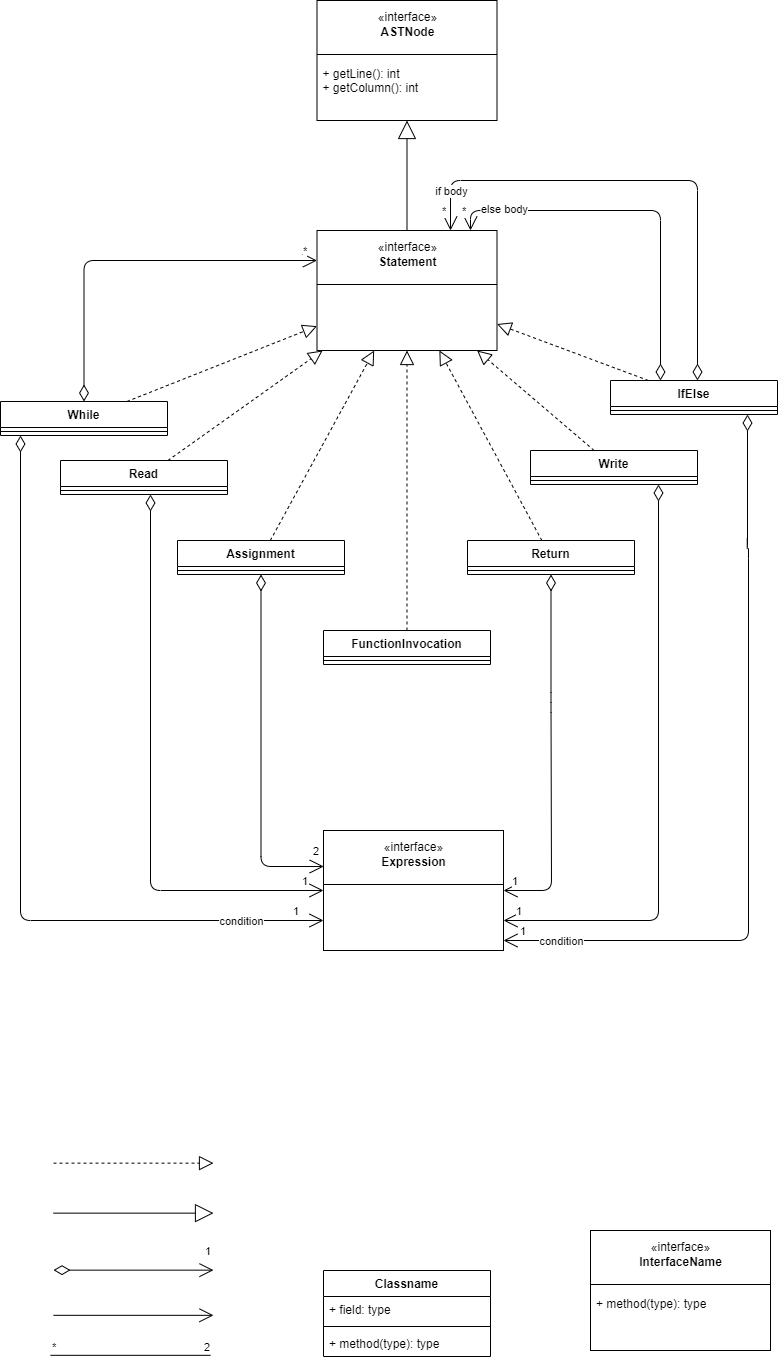

The diagram above was exported from draw.io. Its source (the exported page's mxGraphModel, read from the mxfile embedded in the PNG):
<mxGraphModel dx="1674" dy="738" grid="1" gridSize="10" guides="1" tooltips="1" connect="1" arrows="1" fold="1" page="1" pageScale="1" pageWidth="827" pageHeight="1169" math="0" shadow="0">
  <root>
    <mxCell id="0" />
    <mxCell id="1" parent="0" />
    <mxCell id="kLyqMJTa60GXJmwrMO6C-31" value="" style="endArrow=block;endSize=16;endFill=0;html=1;" parent="1" edge="1">
      <mxGeometry width="160" relative="1" as="geometry">
        <mxPoint x="83" y="1362.65" as="sourcePoint" />
        <mxPoint x="243" y="1362.65" as="targetPoint" />
      </mxGeometry>
    </mxCell>
    <mxCell id="kLyqMJTa60GXJmwrMO6C-33" value="" style="endArrow=open;endFill=1;endSize=12;html=1;" parent="1" edge="1">
      <mxGeometry width="160" relative="1" as="geometry">
        <mxPoint x="83" y="1464.8200000000002" as="sourcePoint" />
        <mxPoint x="243" y="1464.8200000000002" as="targetPoint" />
        <Array as="points">
          <mxPoint x="243" y="1464.8200000000002" />
        </Array>
      </mxGeometry>
    </mxCell>
    <mxCell id="kLyqMJTa60GXJmwrMO6C-36" value="" style="endArrow=none;html=1;edgeStyle=orthogonalEdgeStyle;" parent="1" edge="1">
      <mxGeometry relative="1" as="geometry">
        <mxPoint x="80" y="1504.8200000000002" as="sourcePoint" />
        <mxPoint x="240" y="1504.8200000000002" as="targetPoint" />
      </mxGeometry>
    </mxCell>
    <mxCell id="kLyqMJTa60GXJmwrMO6C-37" value="*" style="edgeLabel;resizable=0;html=1;align=left;verticalAlign=bottom;" parent="kLyqMJTa60GXJmwrMO6C-36" connectable="0" vertex="1">
      <mxGeometry x="-1" relative="1" as="geometry" />
    </mxCell>
    <mxCell id="kLyqMJTa60GXJmwrMO6C-38" value="2" style="edgeLabel;resizable=0;html=1;align=right;verticalAlign=bottom;" parent="kLyqMJTa60GXJmwrMO6C-36" connectable="0" vertex="1">
      <mxGeometry x="1" relative="1" as="geometry" />
    </mxCell>
    <mxCell id="rE65gYQgk_GprcZskPIs-7" value="" style="group" parent="1" vertex="1" connectable="0">
      <mxGeometry x="620" y="1380" width="180" height="120" as="geometry" />
    </mxCell>
    <mxCell id="rE65gYQgk_GprcZskPIs-8" value="+ method(type): type" style="text;strokeColor=none;fillColor=none;align=left;verticalAlign=top;spacingLeft=4;spacingRight=4;overflow=hidden;rotatable=0;points=[[0,0.5],[1,0.5]];portConstraint=eastwest;" parent="rE65gYQgk_GprcZskPIs-7" vertex="1">
      <mxGeometry y="60" width="180" height="50" as="geometry" />
    </mxCell>
    <mxCell id="rE65gYQgk_GprcZskPIs-9" value="«interface»&lt;br&gt;&lt;b&gt;InterfaceName&lt;br&gt;&lt;br&gt;&lt;br&gt;&lt;br&gt;&lt;br&gt;&lt;br&gt;&lt;/b&gt;" style="html=1;" parent="rE65gYQgk_GprcZskPIs-7" vertex="1">
      <mxGeometry width="180" height="120" as="geometry" />
    </mxCell>
    <mxCell id="rE65gYQgk_GprcZskPIs-10" value="" style="line;strokeWidth=1;fillColor=none;align=left;verticalAlign=middle;spacingTop=-1;spacingLeft=3;spacingRight=3;rotatable=0;labelPosition=right;points=[];portConstraint=eastwest;" parent="rE65gYQgk_GprcZskPIs-7" vertex="1">
      <mxGeometry y="50" width="180" height="8" as="geometry" />
    </mxCell>
    <mxCell id="rE65gYQgk_GprcZskPIs-11" value="+ method(type): type" style="text;strokeColor=none;fillColor=none;align=left;verticalAlign=top;spacingLeft=4;spacingRight=4;overflow=hidden;rotatable=0;points=[[0,0.5],[1,0.5]];portConstraint=eastwest;" parent="rE65gYQgk_GprcZskPIs-7" vertex="1">
      <mxGeometry y="60" width="180" height="26" as="geometry" />
    </mxCell>
    <mxCell id="I8hlowipct-D2tbEc6_7-12" value="1" style="endArrow=open;html=1;endSize=12;startArrow=diamondThin;startSize=14;startFill=0;edgeStyle=orthogonalEdgeStyle;align=left;verticalAlign=bottom;" parent="1" edge="1">
      <mxGeometry x="0.875" y="10" relative="1" as="geometry">
        <mxPoint x="83" y="1419.65" as="sourcePoint" />
        <mxPoint x="243" y="1419.65" as="targetPoint" />
        <mxPoint as="offset" />
      </mxGeometry>
    </mxCell>
    <mxCell id="svodaLwBF_DBIOyZibOC-1" value="" style="endArrow=block;dashed=1;endFill=0;endSize=12;html=1;" parent="1" edge="1">
      <mxGeometry width="160" relative="1" as="geometry">
        <mxPoint x="83" y="1312.65" as="sourcePoint" />
        <mxPoint x="243" y="1312.65" as="targetPoint" />
      </mxGeometry>
    </mxCell>
    <mxCell id="fZAAxtCQ_G-fzwQZFL5p-5" value="" style="group" parent="1" vertex="1" connectable="0">
      <mxGeometry x="346.5" y="150" width="180" height="120" as="geometry" />
    </mxCell>
    <mxCell id="fZAAxtCQ_G-fzwQZFL5p-6" value="+ method(type): type" style="text;strokeColor=none;fillColor=none;align=left;verticalAlign=top;spacingLeft=4;spacingRight=4;overflow=hidden;rotatable=0;points=[[0,0.5],[1,0.5]];portConstraint=eastwest;" parent="fZAAxtCQ_G-fzwQZFL5p-5" vertex="1">
      <mxGeometry y="60" width="180" height="50" as="geometry" />
    </mxCell>
    <mxCell id="fZAAxtCQ_G-fzwQZFL5p-7" value="«interface»&lt;br&gt;&lt;b style=&quot;border-color: var(--border-color);&quot;&gt;ASTNode&lt;/b&gt;&lt;b&gt;&lt;br&gt;&lt;br&gt;&lt;br&gt;&lt;br&gt;&lt;br&gt;&lt;br&gt;&lt;/b&gt;" style="html=1;" parent="fZAAxtCQ_G-fzwQZFL5p-5" vertex="1">
      <mxGeometry width="180" height="120" as="geometry" />
    </mxCell>
    <mxCell id="fZAAxtCQ_G-fzwQZFL5p-8" value="" style="line;strokeWidth=1;fillColor=none;align=left;verticalAlign=middle;spacingTop=-1;spacingLeft=3;spacingRight=3;rotatable=0;labelPosition=right;points=[];portConstraint=eastwest;" parent="fZAAxtCQ_G-fzwQZFL5p-5" vertex="1">
      <mxGeometry y="50" width="180" height="8" as="geometry" />
    </mxCell>
    <mxCell id="fZAAxtCQ_G-fzwQZFL5p-9" value="+ getLine(): int&#10;+ getColumn(): int&#10;" style="text;strokeColor=none;fillColor=none;align=left;verticalAlign=top;spacingLeft=4;spacingRight=4;overflow=hidden;rotatable=0;points=[[0,0.5],[1,0.5]];portConstraint=eastwest;" parent="fZAAxtCQ_G-fzwQZFL5p-5" vertex="1">
      <mxGeometry y="60" width="180" height="50" as="geometry" />
    </mxCell>
    <mxCell id="qA0viYU55iOKOTGxJvR2-11" value="" style="group" parent="1" vertex="1" connectable="0">
      <mxGeometry x="346.5" y="380" width="180" height="120" as="geometry" />
    </mxCell>
    <mxCell id="qA0viYU55iOKOTGxJvR2-12" value="+ method(type): type" style="text;strokeColor=none;fillColor=none;align=left;verticalAlign=top;spacingLeft=4;spacingRight=4;overflow=hidden;rotatable=0;points=[[0,0.5],[1,0.5]];portConstraint=eastwest;" parent="qA0viYU55iOKOTGxJvR2-11" vertex="1">
      <mxGeometry y="60" width="180" height="50" as="geometry" />
    </mxCell>
    <mxCell id="qA0viYU55iOKOTGxJvR2-13" value="«interface»&lt;br&gt;&lt;b&gt;Statement&lt;br&gt;&lt;br&gt;&lt;br&gt;&lt;br&gt;&lt;br&gt;&lt;br&gt;&lt;/b&gt;" style="html=1;" parent="qA0viYU55iOKOTGxJvR2-11" vertex="1">
      <mxGeometry width="180" height="120" as="geometry" />
    </mxCell>
    <mxCell id="qA0viYU55iOKOTGxJvR2-14" value="" style="line;strokeWidth=1;fillColor=none;align=left;verticalAlign=middle;spacingTop=-1;spacingLeft=3;spacingRight=3;rotatable=0;labelPosition=right;points=[];portConstraint=eastwest;" parent="qA0viYU55iOKOTGxJvR2-11" vertex="1">
      <mxGeometry y="50" width="180" height="8" as="geometry" />
    </mxCell>
    <mxCell id="qA0viYU55iOKOTGxJvR2-16" value="Read" style="swimlane;fontStyle=1;align=center;verticalAlign=top;childLayout=stackLayout;horizontal=1;startSize=26;horizontalStack=0;resizeParent=1;resizeParentMax=0;resizeLast=0;collapsible=1;marginBottom=0;" parent="1" vertex="1">
      <mxGeometry x="90" y="610" width="167" height="34" as="geometry" />
    </mxCell>
    <mxCell id="qA0viYU55iOKOTGxJvR2-18" value="" style="line;strokeWidth=1;fillColor=none;align=left;verticalAlign=middle;spacingTop=-1;spacingLeft=3;spacingRight=3;rotatable=0;labelPosition=right;points=[];portConstraint=eastwest;" parent="qA0viYU55iOKOTGxJvR2-16" vertex="1">
      <mxGeometry y="26" width="167" height="8" as="geometry" />
    </mxCell>
    <mxCell id="qA0viYU55iOKOTGxJvR2-20" value="Write" style="swimlane;fontStyle=1;align=center;verticalAlign=top;childLayout=stackLayout;horizontal=1;startSize=26;horizontalStack=0;resizeParent=1;resizeParentMax=0;resizeLast=0;collapsible=1;marginBottom=0;" parent="1" vertex="1">
      <mxGeometry x="560" y="600" width="167" height="34" as="geometry" />
    </mxCell>
    <mxCell id="qA0viYU55iOKOTGxJvR2-21" value="" style="line;strokeWidth=1;fillColor=none;align=left;verticalAlign=middle;spacingTop=-1;spacingLeft=3;spacingRight=3;rotatable=0;labelPosition=right;points=[];portConstraint=eastwest;" parent="qA0viYU55iOKOTGxJvR2-20" vertex="1">
      <mxGeometry y="26" width="167" height="8" as="geometry" />
    </mxCell>
    <mxCell id="qA0viYU55iOKOTGxJvR2-22" value="While" style="swimlane;fontStyle=1;align=center;verticalAlign=top;childLayout=stackLayout;horizontal=1;startSize=26;horizontalStack=0;resizeParent=1;resizeParentMax=0;resizeLast=0;collapsible=1;marginBottom=0;" parent="1" vertex="1">
      <mxGeometry x="30" y="551" width="167" height="34" as="geometry" />
    </mxCell>
    <mxCell id="qA0viYU55iOKOTGxJvR2-23" value="" style="line;strokeWidth=1;fillColor=none;align=left;verticalAlign=middle;spacingTop=-1;spacingLeft=3;spacingRight=3;rotatable=0;labelPosition=right;points=[];portConstraint=eastwest;" parent="qA0viYU55iOKOTGxJvR2-22" vertex="1">
      <mxGeometry y="26" width="167" height="8" as="geometry" />
    </mxCell>
    <mxCell id="qA0viYU55iOKOTGxJvR2-24" value="Return" style="swimlane;fontStyle=1;align=center;verticalAlign=top;childLayout=stackLayout;horizontal=1;startSize=26;horizontalStack=0;resizeParent=1;resizeParentMax=0;resizeLast=0;collapsible=1;marginBottom=0;" parent="1" vertex="1">
      <mxGeometry x="497" y="690" width="167" height="34" as="geometry" />
    </mxCell>
    <mxCell id="qA0viYU55iOKOTGxJvR2-25" value="" style="line;strokeWidth=1;fillColor=none;align=left;verticalAlign=middle;spacingTop=-1;spacingLeft=3;spacingRight=3;rotatable=0;labelPosition=right;points=[];portConstraint=eastwest;" parent="qA0viYU55iOKOTGxJvR2-24" vertex="1">
      <mxGeometry y="26" width="167" height="8" as="geometry" />
    </mxCell>
    <mxCell id="qA0viYU55iOKOTGxJvR2-26" value="IfElse" style="swimlane;fontStyle=1;align=center;verticalAlign=top;childLayout=stackLayout;horizontal=1;startSize=26;horizontalStack=0;resizeParent=1;resizeParentMax=0;resizeLast=0;collapsible=1;marginBottom=0;" parent="1" vertex="1">
      <mxGeometry x="640" y="530" width="167" height="34" as="geometry" />
    </mxCell>
    <mxCell id="qA0viYU55iOKOTGxJvR2-27" value="" style="line;strokeWidth=1;fillColor=none;align=left;verticalAlign=middle;spacingTop=-1;spacingLeft=3;spacingRight=3;rotatable=0;labelPosition=right;points=[];portConstraint=eastwest;" parent="qA0viYU55iOKOTGxJvR2-26" vertex="1">
      <mxGeometry y="26" width="167" height="8" as="geometry" />
    </mxCell>
    <mxCell id="qA0viYU55iOKOTGxJvR2-28" value="FunctionInvocation" style="swimlane;fontStyle=1;align=center;verticalAlign=top;childLayout=stackLayout;horizontal=1;startSize=26;horizontalStack=0;resizeParent=1;resizeParentMax=0;resizeLast=0;collapsible=1;marginBottom=0;" parent="1" vertex="1">
      <mxGeometry x="353" y="780" width="167" height="34" as="geometry" />
    </mxCell>
    <mxCell id="qA0viYU55iOKOTGxJvR2-29" value="" style="line;strokeWidth=1;fillColor=none;align=left;verticalAlign=middle;spacingTop=-1;spacingLeft=3;spacingRight=3;rotatable=0;labelPosition=right;points=[];portConstraint=eastwest;" parent="qA0viYU55iOKOTGxJvR2-28" vertex="1">
      <mxGeometry y="26" width="167" height="8" as="geometry" />
    </mxCell>
    <mxCell id="qA0viYU55iOKOTGxJvR2-30" value="Assignment" style="swimlane;fontStyle=1;align=center;verticalAlign=top;childLayout=stackLayout;horizontal=1;startSize=26;horizontalStack=0;resizeParent=1;resizeParentMax=0;resizeLast=0;collapsible=1;marginBottom=0;" parent="1" vertex="1">
      <mxGeometry x="207" y="690" width="167" height="34" as="geometry" />
    </mxCell>
    <mxCell id="qA0viYU55iOKOTGxJvR2-32" value="" style="line;strokeWidth=1;fillColor=none;align=left;verticalAlign=middle;spacingTop=-1;spacingLeft=3;spacingRight=3;rotatable=0;labelPosition=right;points=[];portConstraint=eastwest;" parent="qA0viYU55iOKOTGxJvR2-30" vertex="1">
      <mxGeometry y="26" width="167" height="8" as="geometry" />
    </mxCell>
    <mxCell id="qA0viYU55iOKOTGxJvR2-34" value="" style="endArrow=block;dashed=1;endFill=0;endSize=12;html=1;" parent="1" source="qA0viYU55iOKOTGxJvR2-22" target="qA0viYU55iOKOTGxJvR2-13" edge="1">
      <mxGeometry width="160" relative="1" as="geometry">
        <mxPoint x="240" y="520" as="sourcePoint" />
        <mxPoint x="410" y="500" as="targetPoint" />
      </mxGeometry>
    </mxCell>
    <mxCell id="qA0viYU55iOKOTGxJvR2-36" value="" style="endArrow=block;dashed=1;endFill=0;endSize=12;html=1;" parent="1" source="qA0viYU55iOKOTGxJvR2-16" target="qA0viYU55iOKOTGxJvR2-13" edge="1">
      <mxGeometry width="160" relative="1" as="geometry">
        <mxPoint x="197" y="610" as="sourcePoint" />
        <mxPoint x="348" y="500" as="targetPoint" />
      </mxGeometry>
    </mxCell>
    <mxCell id="qA0viYU55iOKOTGxJvR2-37" value="" style="endArrow=block;dashed=1;endFill=0;endSize=12;html=1;" parent="1" source="qA0viYU55iOKOTGxJvR2-30" target="qA0viYU55iOKOTGxJvR2-13" edge="1">
      <mxGeometry width="160" relative="1" as="geometry">
        <mxPoint x="259" y="661" as="sourcePoint" />
        <mxPoint x="414" y="551" as="targetPoint" />
      </mxGeometry>
    </mxCell>
    <mxCell id="qA0viYU55iOKOTGxJvR2-38" value="" style="endArrow=block;dashed=1;endFill=0;endSize=12;html=1;" parent="1" source="qA0viYU55iOKOTGxJvR2-28" target="qA0viYU55iOKOTGxJvR2-13" edge="1">
      <mxGeometry width="160" relative="1" as="geometry">
        <mxPoint x="316" y="700" as="sourcePoint" />
        <mxPoint x="415" y="510" as="targetPoint" />
      </mxGeometry>
    </mxCell>
    <mxCell id="qA0viYU55iOKOTGxJvR2-39" value="" style="endArrow=block;dashed=1;endFill=0;endSize=12;html=1;" parent="1" source="qA0viYU55iOKOTGxJvR2-24" target="qA0viYU55iOKOTGxJvR2-13" edge="1">
      <mxGeometry width="160" relative="1" as="geometry">
        <mxPoint x="447" y="790" as="sourcePoint" />
        <mxPoint x="447" y="510" as="targetPoint" />
      </mxGeometry>
    </mxCell>
    <mxCell id="qA0viYU55iOKOTGxJvR2-40" value="" style="endArrow=block;dashed=1;endFill=0;endSize=12;html=1;" parent="1" source="qA0viYU55iOKOTGxJvR2-20" target="qA0viYU55iOKOTGxJvR2-13" edge="1">
      <mxGeometry width="160" relative="1" as="geometry">
        <mxPoint x="581" y="700" as="sourcePoint" />
        <mxPoint x="479" y="510" as="targetPoint" />
      </mxGeometry>
    </mxCell>
    <mxCell id="qA0viYU55iOKOTGxJvR2-41" value="" style="endArrow=block;dashed=1;endFill=0;endSize=12;html=1;" parent="1" source="qA0viYU55iOKOTGxJvR2-26" target="qA0viYU55iOKOTGxJvR2-13" edge="1">
      <mxGeometry width="160" relative="1" as="geometry">
        <mxPoint x="634" y="610" as="sourcePoint" />
        <mxPoint x="517" y="510" as="targetPoint" />
      </mxGeometry>
    </mxCell>
    <mxCell id="qA0viYU55iOKOTGxJvR2-42" value="*" style="endArrow=open;html=1;endSize=12;startArrow=diamondThin;startSize=14;startFill=0;edgeStyle=orthogonalEdgeStyle;align=left;verticalAlign=bottom;" parent="1" source="qA0viYU55iOKOTGxJvR2-26" target="qA0viYU55iOKOTGxJvR2-13" edge="1">
      <mxGeometry x="0.9474" y="-10" relative="1" as="geometry">
        <mxPoint x="590" y="450" as="sourcePoint" />
        <mxPoint x="750" y="450" as="targetPoint" />
        <mxPoint as="offset" />
        <Array as="points">
          <mxPoint x="690" y="360" />
          <mxPoint x="500" y="360" />
        </Array>
      </mxGeometry>
    </mxCell>
    <mxCell id="qA0viYU55iOKOTGxJvR2-45" value="else body&lt;br&gt;" style="edgeLabel;html=1;align=center;verticalAlign=middle;resizable=0;points=[];" parent="qA0viYU55iOKOTGxJvR2-42" vertex="1" connectable="0">
      <mxGeometry x="0.5229" y="-2" relative="1" as="geometry">
        <mxPoint x="-38" as="offset" />
      </mxGeometry>
    </mxCell>
    <mxCell id="qA0viYU55iOKOTGxJvR2-44" value="*" style="endArrow=open;html=1;endSize=12;startArrow=diamondThin;startSize=14;startFill=0;edgeStyle=orthogonalEdgeStyle;align=left;verticalAlign=bottom;" parent="1" target="qA0viYU55iOKOTGxJvR2-13" edge="1">
      <mxGeometry x="0.9598" y="-10" relative="1" as="geometry">
        <mxPoint x="727" y="530" as="sourcePoint" />
        <mxPoint x="497" y="390" as="targetPoint" />
        <mxPoint as="offset" />
        <Array as="points">
          <mxPoint x="727" y="330" />
          <mxPoint x="480" y="330" />
        </Array>
      </mxGeometry>
    </mxCell>
    <mxCell id="qA0viYU55iOKOTGxJvR2-46" value="if body" style="edgeLabel;html=1;align=center;verticalAlign=middle;resizable=0;points=[];" parent="qA0viYU55iOKOTGxJvR2-44" vertex="1" connectable="0">
      <mxGeometry x="0.3144" y="-2" relative="1" as="geometry">
        <mxPoint x="-120" y="12" as="offset" />
      </mxGeometry>
    </mxCell>
    <mxCell id="qA0viYU55iOKOTGxJvR2-48" value="Classname" style="swimlane;fontStyle=1;align=center;verticalAlign=top;childLayout=stackLayout;horizontal=1;startSize=26;horizontalStack=0;resizeParent=1;resizeParentMax=0;resizeLast=0;collapsible=1;marginBottom=0;" parent="1" vertex="1">
      <mxGeometry x="353" y="1420" width="167" height="86" as="geometry" />
    </mxCell>
    <mxCell id="qA0viYU55iOKOTGxJvR2-49" value="+ field: type" style="text;strokeColor=none;fillColor=none;align=left;verticalAlign=top;spacingLeft=4;spacingRight=4;overflow=hidden;rotatable=0;points=[[0,0.5],[1,0.5]];portConstraint=eastwest;" parent="qA0viYU55iOKOTGxJvR2-48" vertex="1">
      <mxGeometry y="26" width="167" height="26" as="geometry" />
    </mxCell>
    <mxCell id="qA0viYU55iOKOTGxJvR2-50" value="" style="line;strokeWidth=1;fillColor=none;align=left;verticalAlign=middle;spacingTop=-1;spacingLeft=3;spacingRight=3;rotatable=0;labelPosition=right;points=[];portConstraint=eastwest;" parent="qA0viYU55iOKOTGxJvR2-48" vertex="1">
      <mxGeometry y="52" width="167" height="8" as="geometry" />
    </mxCell>
    <mxCell id="qA0viYU55iOKOTGxJvR2-51" value="+ method(type): type" style="text;strokeColor=none;fillColor=none;align=left;verticalAlign=top;spacingLeft=4;spacingRight=4;overflow=hidden;rotatable=0;points=[[0,0.5],[1,0.5]];portConstraint=eastwest;" parent="qA0viYU55iOKOTGxJvR2-48" vertex="1">
      <mxGeometry y="60" width="167" height="26" as="geometry" />
    </mxCell>
    <mxCell id="qA0viYU55iOKOTGxJvR2-52" value="" style="group" parent="1" vertex="1" connectable="0">
      <mxGeometry x="353" y="980" width="180" height="120" as="geometry" />
    </mxCell>
    <mxCell id="qA0viYU55iOKOTGxJvR2-53" value="+ method(type): type" style="text;strokeColor=none;fillColor=none;align=left;verticalAlign=top;spacingLeft=4;spacingRight=4;overflow=hidden;rotatable=0;points=[[0,0.5],[1,0.5]];portConstraint=eastwest;" parent="qA0viYU55iOKOTGxJvR2-52" vertex="1">
      <mxGeometry y="60" width="180" height="50" as="geometry" />
    </mxCell>
    <mxCell id="qA0viYU55iOKOTGxJvR2-54" value="«interface»&lt;br&gt;&lt;b&gt;Expression&lt;br&gt;&lt;br&gt;&lt;br&gt;&lt;br&gt;&lt;br&gt;&lt;br&gt;&lt;/b&gt;" style="html=1;" parent="qA0viYU55iOKOTGxJvR2-52" vertex="1">
      <mxGeometry width="180" height="120" as="geometry" />
    </mxCell>
    <mxCell id="qA0viYU55iOKOTGxJvR2-55" value="" style="line;strokeWidth=1;fillColor=none;align=left;verticalAlign=middle;spacingTop=-1;spacingLeft=3;spacingRight=3;rotatable=0;labelPosition=right;points=[];portConstraint=eastwest;" parent="qA0viYU55iOKOTGxJvR2-52" vertex="1">
      <mxGeometry y="50" width="180" height="8" as="geometry" />
    </mxCell>
    <mxCell id="qA0viYU55iOKOTGxJvR2-59" value="2" style="endArrow=open;html=1;endSize=12;startArrow=diamondThin;startSize=14;startFill=0;edgeStyle=orthogonalEdgeStyle;align=left;verticalAlign=bottom;entryX=0.001;entryY=0.3;entryDx=0;entryDy=0;entryPerimeter=0;" parent="1" source="qA0viYU55iOKOTGxJvR2-30" target="qA0viYU55iOKOTGxJvR2-54" edge="1">
      <mxGeometry x="0.9257" y="6" relative="1" as="geometry">
        <mxPoint x="240" y="750" as="sourcePoint" />
        <mxPoint x="240" y="916" as="targetPoint" />
        <mxPoint as="offset" />
        <Array as="points" />
      </mxGeometry>
    </mxCell>
    <mxCell id="qA0viYU55iOKOTGxJvR2-63" value="1" style="endArrow=open;html=1;endSize=12;startArrow=diamondThin;startSize=14;startFill=0;edgeStyle=orthogonalEdgeStyle;align=left;verticalAlign=bottom;" parent="1" source="qA0viYU55iOKOTGxJvR2-16" target="qA0viYU55iOKOTGxJvR2-54" edge="1">
      <mxGeometry x="0.9192" relative="1" as="geometry">
        <mxPoint x="60" y="810.0000000000001" as="sourcePoint" />
        <mxPoint x="220" y="810.0000000000001" as="targetPoint" />
        <mxPoint as="offset" />
        <Array as="points">
          <mxPoint x="180" y="1040" />
        </Array>
      </mxGeometry>
    </mxCell>
    <mxCell id="qA0viYU55iOKOTGxJvR2-65" value="1" style="endArrow=open;html=1;endSize=12;startArrow=diamondThin;startSize=14;startFill=0;edgeStyle=orthogonalEdgeStyle;align=left;verticalAlign=bottom;" parent="1" source="qA0viYU55iOKOTGxJvR2-22" target="qA0viYU55iOKOTGxJvR2-54" edge="1">
      <mxGeometry x="0.9192" relative="1" as="geometry">
        <mxPoint x="50" y="585" as="sourcePoint" />
        <mxPoint x="223" y="981" as="targetPoint" />
        <mxPoint as="offset" />
        <Array as="points">
          <mxPoint x="50" y="1070" />
        </Array>
      </mxGeometry>
    </mxCell>
    <mxCell id="qA0viYU55iOKOTGxJvR2-66" value="condition" style="edgeLabel;html=1;align=center;verticalAlign=middle;resizable=0;points=[];" parent="qA0viYU55iOKOTGxJvR2-65" vertex="1" connectable="0">
      <mxGeometry x="-0.2335" y="-1" relative="1" as="geometry">
        <mxPoint x="221" y="183" as="offset" />
      </mxGeometry>
    </mxCell>
    <mxCell id="qA0viYU55iOKOTGxJvR2-67" value="1" style="endArrow=open;html=1;endSize=12;startArrow=diamondThin;startSize=14;startFill=0;edgeStyle=orthogonalEdgeStyle;align=left;verticalAlign=bottom;" parent="1" source="qA0viYU55iOKOTGxJvR2-24" target="qA0viYU55iOKOTGxJvR2-54" edge="1">
      <mxGeometry x="0.9615" relative="1" as="geometry">
        <mxPoint x="560" y="850.0000000000001" as="sourcePoint" />
        <mxPoint x="540" y="1000" as="targetPoint" />
        <mxPoint as="offset" />
        <Array as="points">
          <mxPoint x="580" y="852" />
          <mxPoint x="581" y="1040" />
        </Array>
      </mxGeometry>
    </mxCell>
    <mxCell id="qA0viYU55iOKOTGxJvR2-68" value="1" style="endArrow=open;html=1;endSize=12;startArrow=diamondThin;startSize=14;startFill=0;edgeStyle=orthogonalEdgeStyle;align=left;verticalAlign=bottom;" parent="1" source="qA0viYU55iOKOTGxJvR2-20" target="qA0viYU55iOKOTGxJvR2-54" edge="1">
      <mxGeometry x="0.9615" relative="1" as="geometry">
        <mxPoint x="687" y="644" as="sourcePoint" />
        <mxPoint x="640" y="960" as="targetPoint" />
        <mxPoint as="offset" />
        <Array as="points">
          <mxPoint x="688" y="1070" />
        </Array>
      </mxGeometry>
    </mxCell>
    <mxCell id="qA0viYU55iOKOTGxJvR2-70" value="1" style="endArrow=open;html=1;endSize=12;startArrow=diamondThin;startSize=14;startFill=0;edgeStyle=orthogonalEdgeStyle;align=left;verticalAlign=bottom;" parent="1" source="qA0viYU55iOKOTGxJvR2-26" target="qA0viYU55iOKOTGxJvR2-54" edge="1">
      <mxGeometry x="0.9615" relative="1" as="geometry">
        <mxPoint x="778" y="570" as="sourcePoint" />
        <mxPoint x="730" y="886" as="targetPoint" />
        <mxPoint as="offset" />
        <Array as="points">
          <mxPoint x="777" y="698" />
          <mxPoint x="778" y="698" />
          <mxPoint x="778" y="1090" />
        </Array>
      </mxGeometry>
    </mxCell>
    <mxCell id="hvvyeG4SEvWX1ZW47HYZ-1" value="condition" style="edgeLabel;html=1;align=center;verticalAlign=middle;resizable=0;points=[];" parent="qA0viYU55iOKOTGxJvR2-70" vertex="1" connectable="0">
      <mxGeometry x="0.8912" y="5" relative="1" as="geometry">
        <mxPoint x="15" y="-5" as="offset" />
      </mxGeometry>
    </mxCell>
    <mxCell id="qA0viYU55iOKOTGxJvR2-74" value="" style="endArrow=block;endSize=16;endFill=0;html=1;" parent="1" source="qA0viYU55iOKOTGxJvR2-13" target="fZAAxtCQ_G-fzwQZFL5p-7" edge="1">
      <mxGeometry width="160" relative="1" as="geometry">
        <mxPoint x="310" y="300" as="sourcePoint" />
        <mxPoint x="470" y="300" as="targetPoint" />
      </mxGeometry>
    </mxCell>
    <mxCell id="a65U3l0RJsQjYT6ZmIGz-1" value="*" style="endArrow=open;html=1;endSize=12;startArrow=diamondThin;startSize=14;startFill=0;edgeStyle=orthogonalEdgeStyle;align=left;verticalAlign=bottom;" parent="1" source="qA0viYU55iOKOTGxJvR2-22" target="qA0viYU55iOKOTGxJvR2-13" edge="1">
      <mxGeometry x="0.9118" relative="1" as="geometry">
        <mxPoint x="130" y="460.0000000000001" as="sourcePoint" />
        <mxPoint x="290" y="460.0000000000001" as="targetPoint" />
        <mxPoint as="offset" />
        <Array as="points">
          <mxPoint x="114" y="410" />
        </Array>
      </mxGeometry>
    </mxCell>
  </root>
</mxGraphModel>